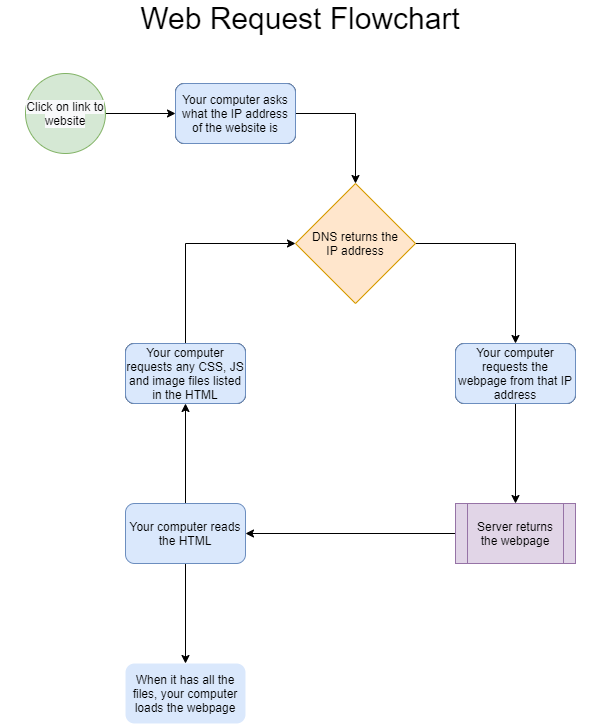

The diagram above was exported from draw.io. Its source (the exported page's mxGraphModel, read from the mxfile embedded in the PNG):
<mxGraphModel dx="1360" dy="802" grid="1" gridSize="10" guides="1" tooltips="1" connect="1" arrows="1" fold="1" page="1" pageScale="1" pageWidth="850" pageHeight="1100" math="0" shadow="0">
  <root>
    <mxCell id="0" />
    <mxCell id="1" parent="0" />
    <mxCell id="aiKOtz9EeknOtriP_-2U-2" value="Your computer requests the webpage from that IP address" style="rounded=1;whiteSpace=wrap;html=1;" vertex="1" parent="1">
      <mxGeometry x="455" y="440" width="120" height="60" as="geometry" />
    </mxCell>
    <mxCell id="aiKOtz9EeknOtriP_-2U-10" style="edgeStyle=orthogonalEdgeStyle;rounded=0;orthogonalLoop=1;jettySize=auto;html=1;exitX=1;exitY=0.5;exitDx=0;exitDy=0;" edge="1" parent="1" source="aiKOtz9EeknOtriP_-2U-3" target="aiKOtz9EeknOtriP_-2U-4">
      <mxGeometry relative="1" as="geometry" />
    </mxCell>
    <mxCell id="aiKOtz9EeknOtriP_-2U-3" value="&#10;&#10;&lt;span style=&quot;color: rgb(0, 0, 0); font-family: helvetica; font-size: 12px; font-style: normal; font-weight: 400; letter-spacing: normal; text-align: center; text-indent: 0px; text-transform: none; word-spacing: 0px; background-color: rgb(248, 249, 250); display: inline; float: none;&quot;&gt;Click on link to website&lt;/span&gt;&#10;&#10;" style="ellipse;whiteSpace=wrap;html=1;aspect=fixed;fillColor=#d5e8d4;strokeColor=#82b366;" vertex="1" parent="1">
      <mxGeometry x="25" y="170" width="80" height="80" as="geometry" />
    </mxCell>
    <mxCell id="aiKOtz9EeknOtriP_-2U-11" style="edgeStyle=orthogonalEdgeStyle;rounded=0;orthogonalLoop=1;jettySize=auto;html=1;exitX=1;exitY=0.5;exitDx=0;exitDy=0;entryX=0.5;entryY=0;entryDx=0;entryDy=0;" edge="1" parent="1" source="aiKOtz9EeknOtriP_-2U-4" target="aiKOtz9EeknOtriP_-2U-5">
      <mxGeometry relative="1" as="geometry" />
    </mxCell>
    <mxCell id="aiKOtz9EeknOtriP_-2U-4" value="Your computer asks what the IP address of the website is" style="rounded=1;whiteSpace=wrap;html=1;" vertex="1" parent="1">
      <mxGeometry x="175" y="180" width="120" height="60" as="geometry" />
    </mxCell>
    <mxCell id="aiKOtz9EeknOtriP_-2U-15" style="edgeStyle=orthogonalEdgeStyle;rounded=0;orthogonalLoop=1;jettySize=auto;html=1;exitX=1;exitY=0.5;exitDx=0;exitDy=0;entryX=0.5;entryY=0;entryDx=0;entryDy=0;" edge="1" parent="1" source="aiKOtz9EeknOtriP_-2U-5" target="aiKOtz9EeknOtriP_-2U-14">
      <mxGeometry relative="1" as="geometry" />
    </mxCell>
    <mxCell id="aiKOtz9EeknOtriP_-2U-5" value="DNS returns the&lt;br&gt;IP address" style="rhombus;whiteSpace=wrap;html=1;fillColor=#ffe6cc;strokeColor=#d79b00;" vertex="1" parent="1">
      <mxGeometry x="295" y="280" width="120" height="120" as="geometry" />
    </mxCell>
    <mxCell id="aiKOtz9EeknOtriP_-2U-17" style="edgeStyle=orthogonalEdgeStyle;rounded=0;orthogonalLoop=1;jettySize=auto;html=1;exitX=0;exitY=0.5;exitDx=0;exitDy=0;entryX=1;entryY=0.5;entryDx=0;entryDy=0;" edge="1" parent="1" source="aiKOtz9EeknOtriP_-2U-6" target="aiKOtz9EeknOtriP_-2U-7">
      <mxGeometry relative="1" as="geometry" />
    </mxCell>
    <mxCell id="aiKOtz9EeknOtriP_-2U-6" value="Server returns the webpage" style="shape=process;whiteSpace=wrap;html=1;backgroundOutline=1;fillColor=#e1d5e7;strokeColor=#9673a6;" vertex="1" parent="1">
      <mxGeometry x="455" y="600" width="120" height="60" as="geometry" />
    </mxCell>
    <mxCell id="aiKOtz9EeknOtriP_-2U-18" style="edgeStyle=orthogonalEdgeStyle;rounded=0;orthogonalLoop=1;jettySize=auto;html=1;exitX=0.5;exitY=0;exitDx=0;exitDy=0;entryX=0.5;entryY=1;entryDx=0;entryDy=0;" edge="1" parent="1" source="aiKOtz9EeknOtriP_-2U-7" target="aiKOtz9EeknOtriP_-2U-13">
      <mxGeometry relative="1" as="geometry" />
    </mxCell>
    <mxCell id="aiKOtz9EeknOtriP_-2U-20" style="edgeStyle=orthogonalEdgeStyle;rounded=0;orthogonalLoop=1;jettySize=auto;html=1;exitX=0.5;exitY=1;exitDx=0;exitDy=0;entryX=0.5;entryY=0;entryDx=0;entryDy=0;" edge="1" parent="1" source="aiKOtz9EeknOtriP_-2U-7" target="aiKOtz9EeknOtriP_-2U-9">
      <mxGeometry relative="1" as="geometry" />
    </mxCell>
    <mxCell id="aiKOtz9EeknOtriP_-2U-7" value="Your computer reads the HTML" style="rounded=1;whiteSpace=wrap;html=1;fillColor=#dae8fc;strokeColor=#6c8ebf;" vertex="1" parent="1">
      <mxGeometry x="125" y="600" width="120" height="60" as="geometry" />
    </mxCell>
    <mxCell id="aiKOtz9EeknOtriP_-2U-8" value="Your computer requests any CSS, JS and image files listed in the HTML" style="rounded=1;whiteSpace=wrap;html=1;" vertex="1" parent="1">
      <mxGeometry x="125" y="440" width="120" height="60" as="geometry" />
    </mxCell>
    <mxCell id="aiKOtz9EeknOtriP_-2U-9" value="When it has all the files, your computer loads the webpage" style="rounded=1;whiteSpace=wrap;html=1;fillColor=#dae8fc;strokeColor=none;" vertex="1" parent="1">
      <mxGeometry x="125" y="760" width="120" height="60" as="geometry" />
    </mxCell>
    <mxCell id="aiKOtz9EeknOtriP_-2U-12" value="Your computer asks what the IP address of the website is" style="rounded=1;whiteSpace=wrap;html=1;fillColor=#dae8fc;strokeColor=#6c8ebf;" vertex="1" parent="1">
      <mxGeometry x="175" y="180" width="120" height="60" as="geometry" />
    </mxCell>
    <mxCell id="aiKOtz9EeknOtriP_-2U-19" style="edgeStyle=orthogonalEdgeStyle;rounded=0;orthogonalLoop=1;jettySize=auto;html=1;exitX=0.5;exitY=0;exitDx=0;exitDy=0;entryX=0;entryY=0.5;entryDx=0;entryDy=0;" edge="1" parent="1" source="aiKOtz9EeknOtriP_-2U-13" target="aiKOtz9EeknOtriP_-2U-5">
      <mxGeometry relative="1" as="geometry" />
    </mxCell>
    <mxCell id="aiKOtz9EeknOtriP_-2U-13" value="Your computer requests any CSS, JS and image files listed in the HTML" style="rounded=1;whiteSpace=wrap;html=1;fillColor=#dae8fc;strokeColor=#6c8ebf;" vertex="1" parent="1">
      <mxGeometry x="125" y="440" width="120" height="60" as="geometry" />
    </mxCell>
    <mxCell id="aiKOtz9EeknOtriP_-2U-16" style="edgeStyle=orthogonalEdgeStyle;rounded=0;orthogonalLoop=1;jettySize=auto;html=1;exitX=0.5;exitY=1;exitDx=0;exitDy=0;entryX=0.5;entryY=0;entryDx=0;entryDy=0;" edge="1" parent="1" source="aiKOtz9EeknOtriP_-2U-14" target="aiKOtz9EeknOtriP_-2U-6">
      <mxGeometry relative="1" as="geometry" />
    </mxCell>
    <mxCell id="aiKOtz9EeknOtriP_-2U-14" value="Your computer requests the webpage from that IP address" style="rounded=1;whiteSpace=wrap;html=1;fillColor=#dae8fc;strokeColor=#6c8ebf;" vertex="1" parent="1">
      <mxGeometry x="455" y="440" width="120" height="60" as="geometry" />
    </mxCell>
    <mxCell id="aiKOtz9EeknOtriP_-2U-21" value="&lt;font style=&quot;font-size: 30px&quot;&gt;Web Request Flowchart&lt;/font&gt;" style="text;html=1;strokeColor=none;fillColor=none;align=center;verticalAlign=middle;whiteSpace=wrap;rounded=0;" vertex="1" parent="1">
      <mxGeometry y="100" width="600" height="30" as="geometry" />
    </mxCell>
  </root>
</mxGraphModel>